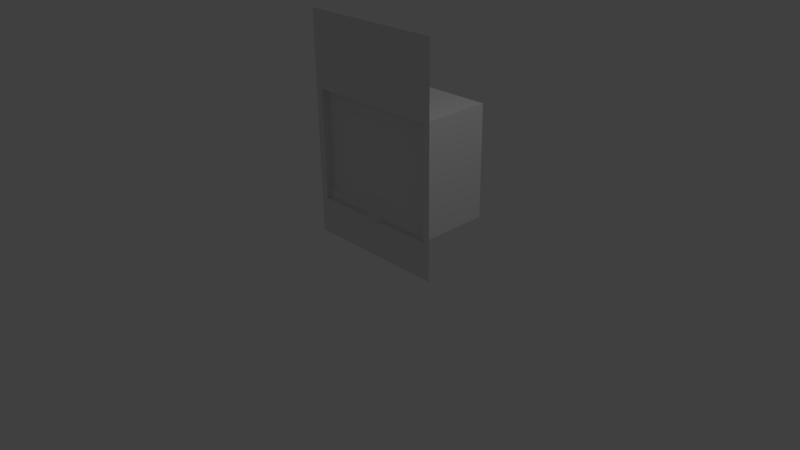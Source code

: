 # Source: fumehood-red.blend  (saved by Blender 2.76.0; exported with 4.5.12 LTS)
import bpy
from mathutils import Matrix  # noqa: F401  (used for matrix-valued properties, if any)

bpy.ops.wm.read_factory_settings(use_empty=True)
scene = bpy.context.scene
scene.name = 'Scene'

# ---- collections
col_collection_1 = bpy.data.collections.new('Collection 1'); scene.collection.children.link(col_collection_1)

# ---- materials (node trees are filled in below, after node groups)
mat_wall = bpy.data.materials.new('Wall')
mat_wall.alpha_threshold = 0.0
mat_wall.use_transparent_shadow = False
mat_wall.roughness = 0.5
mat_glass = bpy.data.materials.new('Glass')
mat_glass.alpha_threshold = 0.0
mat_glass.use_transparent_shadow = False
mat_glass.roughness = 0.5
mat_handle = bpy.data.materials.new('Handle')
mat_handle.alpha_threshold = 0.0
mat_handle.use_transparent_shadow = False
mat_handle.roughness = 0.5

# ---- material node trees

# ---- world
world_world = bpy.data.worlds.new('World'); scene.world = world_world
world_world.color = (0.05088, 0.05088, 0.05088)
world_world.use_sun_shadow = False
world_world.sun_shadow_jitter_overblur = 0.0
world_world.cycles.sampling_method = 'MANUAL'
world_world.cycles.sample_map_resolution = 256

# ---- cameras
cam_camera = bpy.data.cameras.new('Camera')
cam_camera.clip_end = 100.0
cam_camera.lens = 35.0
cam_camera.sensor_width = 32.0
cam_camera.sensor_height = 18.0
cam_camera.ortho_scale = 7.314
cam_camera.dof.focus_distance = 0.0
cam_camera.dof.aperture_fstop = 128.0

# ---- lights
light_lamp = bpy.data.lights.new('Lamp', 'POINT')
light_lamp.transmission_factor = 0.0
light_lamp.cutoff_distance = 30.0
light_lamp.energy = 100.0
light_lamp.shadow_buffer_clip_start = 1.001
light_lamp.shadow_soft_size = 0.1
light_lamp.shadow_maximum_resolution = 0.006
light_lamp.use_absolute_resolution = True
light_lamp.cycles.use_multiple_importance_sampling = False

# ---- meshes
me_plane = bpy.data.meshes.new('Plane')
me_plane.from_pydata([(-1.0, 4.371e-08, 3.0), (-1.0, 4.371e-08, -7.55e-08), (1.0, -4.371e-08, 3.0), (1.0, -4.371e-08, 7.55e-08), (-1.0, 4.371e-08, 2.0), (1.0, -4.371e-08, 2.0), (-1.0, 4.371e-08, 0.5), (1.0, -4.371e-08, 0.5), (-0.9, 1.073e-07, 2.0), (-0.9, 1.073e-07, 0.5), (0.9, -1.073e-07, 2.0), (0.9, -1.073e-07, 0.5), (-0.9, 1.0, 0.5), (-0.9, 1.0, 2.0), (0.9, 1.0, 2.0), (0.9, 1.0, 0.5)], [], [(6, 1, 3, 7, 11, 9), (0, 4, 8, 10, 5, 2), (10, 8, 13, 14), (4, 6, 9, 8), (10, 11, 7, 5), (13, 12, 15, 14), (9, 11, 15, 12), (11, 10, 14, 15), (8, 9, 12, 13)])
_uv = me_plane.uv_layers.new(name='UVMap')
_uv.uv.foreach_set('vector', [1.368e-07, 0.1667, 1.368e-07, 0.0, 1.0, 0.0, 1.0, 0.1667, 0.95, 0.1667, 0.05, 0.1667, 0.0, 1.0, 1.368e-07, 0.6667, 0.05, 0.6667, 0.95, 0.6667, 1.0, 0.6667, 1.0, 1.0, 0.95, 0.6667, 0.05, 0.6667, 0.05, 0.6667, 0.95, 0.6667, 1.368e-07, 0.6667, 1.368e-07, 0.1667, 0.05, 0.1667, 0.05, 0.6667, 0.95, 0.6667, 0.95, 0.1667, 1.0, 0.1667, 1.0, 0.6667, 0.05, 0.6667, 0.05, 0.1667, 0.95, 0.1667, 0.95, 0.6667, 0.05, 0.1667, 0.95, 0.1667, 0.95, 0.1667, 0.05, 0.1667, 0.95, 0.1667, 0.95, 0.6667, 0.95, 0.6667, 0.95, 0.1667, 0.05, 0.6667, 0.05, 0.1667, 0.05, 0.1667, 0.05, 0.6667])
me_plane.materials.append(mat_wall)
me_plane.use_remesh_preserve_volume = False
me_plane.use_remesh_preserve_attributes = False
me_plane.use_mirror_vertex_groups = False
me_plane.update()
me_plane_001 = bpy.data.meshes.new('Plane.001')
me_plane_001.from_pydata([(-0.9, -5.96e-08, -4.47e-08), (0.9, -5.96e-08, -4.47e-08), (-0.9, 5.364e-08, 1.5), (0.9, 5.364e-08, 1.5), (-0.9, -4.828e-08, 0.15), (0.9, -4.828e-08, 0.15), (-0.9, -0.05, 0.1), (-0.9, -0.05, -4.572e-08), (0.9, -0.05, -4.572e-08), (0.9, -0.05, 0.1), (-0.1, -0.05, 0.1), (-0.15, -0.05, -4.093e-08), (0.1, -0.05, 0.1), (0.15, -0.05, -4.093e-08), (-0.1, -0.15, -3.708e-08), (0.1, -0.15, -3.708e-08)], [], [(4, 5, 3, 2), (5, 4, 6, 10, 12, 9), (7, 11, 10, 6), (4, 0, 7, 6), (1, 5, 9, 8), (0, 1, 8, 13, 11, 7), (11, 13, 15, 14), (13, 8, 9, 12), (12, 10, 14, 15), (11, 14, 10), (4, 5, 1, 0), (13, 12, 15)])
me_plane_001.polygons.foreach_set('material_index', [0, 1, 1, 1, 1, 0, 1, 1, 1, 1, 1, 1])
me_plane_001.materials.append(mat_glass)
me_plane_001.materials.append(mat_handle)
me_plane_001.use_remesh_preserve_volume = False
me_plane_001.use_remesh_preserve_attributes = False
me_plane_001.use_mirror_vertex_groups = False
me_plane_001.update()

# ---- objects
ob_lamp = bpy.data.objects.new('Lamp', light_lamp)
ob_camera = bpy.data.objects.new('Camera', cam_camera)
ob_box = bpy.data.objects.new('Box', me_plane)
ob_hood = bpy.data.objects.new('Hood', me_plane_001)

# ---- transforms, parenting, visibility, modifiers, constraints
ob_lamp.location = (4.076, 1.005, 5.904)
ob_lamp.rotation_euler = (0.6503, 0.05522, 1.866)
ob_lamp.lock_rotations_4d = False
ob_lamp.empty_display_type = 'ARROWS'
ob_lamp.color = (0.0, 0.0, 0.0, 0.0)
ob_lamp.lineart.crease_threshold = 0.0
ob_camera.location = (7.481, -6.508, 5.344)
ob_camera.rotation_euler = (1.109, 0.01082, 0.8149)
ob_camera.lock_rotations_4d = False
ob_camera.empty_display_type = 'ARROWS'
ob_camera.color = (0.0, 0.0, 0.0, 0.0)
ob_camera.display_type = 'WIRE'
ob_camera.lineart.crease_threshold = 0.0
ob_box.location = (-8.607e-22, 0.0, 0.0)
ob_box.lineart.crease_threshold = 0.0
ob_hood.location = (0.0, 0.1, 0.5)
ob_hood.lineart.crease_threshold = 0.0

# ---- collection membership
col_collection_1.objects.link(ob_lamp)
col_collection_1.objects.link(ob_camera)
col_collection_1.objects.link(ob_box)
col_collection_1.objects.link(ob_hood)

# ---- scene / render settings (as saved in the file)
scene.camera = ob_camera
scene.frame_start = 1; scene.frame_end = 250; scene.frame_set(1)
scene.render.engine = 'BLENDER_EEVEE_NEXT'
scene.render.resolution_percentage = 50
scene.render.dither_intensity = 0.0
scene.cycles.use_denoising = False
scene.cycles.samples = 10
scene.cycles.sampling_pattern = 'TABULATED_SOBOL'
scene.cycles.light_sampling_threshold = 0.0
scene.cycles.use_adaptive_sampling = False
scene.cycles.use_light_tree = False
scene.cycles.blur_glossy = 0.0
scene.cycles.pixel_filter_type = 'GAUSSIAN'
scene.cycles.sample_clamp_indirect = 0.0
scene.view_settings.view_transform = 'Standard'
bpy.context.view_layer.update()
